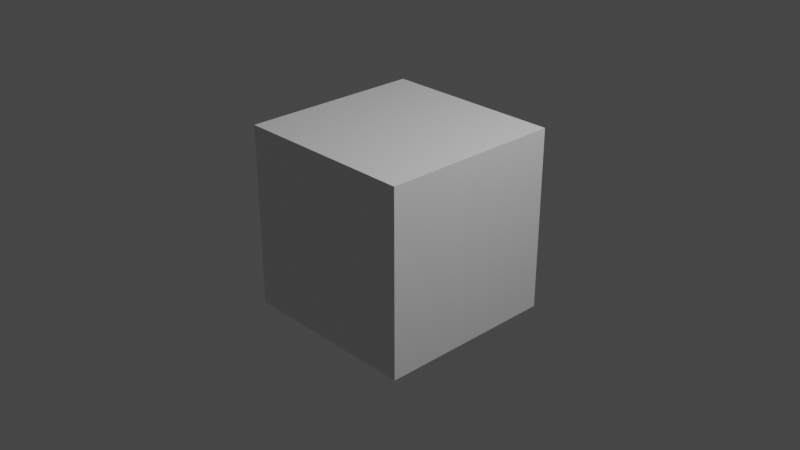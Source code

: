 # Source: DUGENET_YOUSFI_Fractales.blend  (saved by Blender 3.2.14; exported with 4.5.12 LTS)
import bpy
from mathutils import Matrix  # noqa: F401  (used for matrix-valued properties, if any)

bpy.ops.wm.read_factory_settings(use_empty=True)
scene = bpy.context.scene
scene.name = 'Scene'

# ---- collections
col_collection = bpy.data.collections.new('Collection'); scene.collection.children.link(col_collection)

# ---- materials (node trees are filled in below, after node groups)
mat_material = bpy.data.materials.new('Material')
mat_material.alpha_threshold = 0.0
mat_material.use_transparent_shadow = False
mat_material.line_color = (0.0, 0.0, 0.0, 1.0)

# ---- material node trees
mat_material.use_nodes = True; mat_material.node_tree.nodes.clear()
_N = mat_material.node_tree.nodes; _L = mat_material.node_tree.links
n0 = _N.new('ShaderNodeOutputMaterial'); n0.name = 'Material Output'; n0.location = (300, 300)
n1 = _N.new('ShaderNodeBsdfPrincipled'); n1.name = 'Principled BSDF'; n1.location = (10, 300)
n1.distribution = 'GGX'
n1.subsurface_method = 'RANDOM_WALK_SKIN'
n1.inputs[2].default_value = 0.4
n1.inputs[3].default_value = 1.45
n1.inputs[27].default_value = (0.0, 0.0, 0.0, 1.0)
n1.inputs[28].default_value = 1.0
_L.new(n1.outputs[0], n0.inputs[0])
n0.is_active_output = True

# ---- world
world_world = bpy.data.worlds.new('World'); scene.world = world_world
world_world.use_nodes = True; world_world.node_tree.nodes.clear()
_N = world_world.node_tree.nodes; _L = world_world.node_tree.links
n0 = _N.new('ShaderNodeOutputWorld'); n0.name = 'World Output'; n0.location = (300, 300)
n1 = _N.new('ShaderNodeBackground'); n1.name = 'Background'; n1.location = (10, 300)
n1.inputs[0].default_value = (0.05088, 0.05088, 0.05088, 1.0)
_L.new(n1.outputs[0], n0.inputs[0])
n0.is_active_output = True
world_world.color = (0.05088, 0.05088, 0.05088)
world_world.use_sun_shadow = False
world_world.sun_shadow_jitter_overblur = 0.0

# ---- cameras
cam_camera = bpy.data.cameras.new('Camera')
cam_camera.clip_end = 100.0
cam_camera.ortho_scale = 7.314

# ---- lights
light_light = bpy.data.lights.new('Light', 'POINT')
light_light.transmission_factor = 0.0
light_light.energy = 1000.0
light_light.shadow_soft_size = 0.1
light_light.shadow_maximum_resolution = 0.006
light_light.use_absolute_resolution = True

# ---- meshes
me_cube = bpy.data.meshes.new('Cube')
me_cube.from_pydata([(1.0, 1.0, 1.0), (1.0, 1.0, -1.0), (1.0, -1.0, 1.0), (1.0, -1.0, -1.0), (-1.0, 1.0, 1.0), (-1.0, 1.0, -1.0), (-1.0, -1.0, 1.0), (-1.0, -1.0, -1.0)], [], [(0, 4, 6, 2), (3, 2, 6, 7), (7, 6, 4, 5), (5, 1, 3, 7), (1, 0, 2, 3), (5, 4, 0, 1)])
_uv = me_cube.uv_layers.new(name='UVMap')
_uv.uv.foreach_set('vector', [0.625, 0.5, 0.875, 0.5, 0.875, 0.75, 0.625, 0.75, 0.375, 0.75, 0.625, 0.75, 0.625, 1.0, 0.375, 1.0, 0.375, 0.0, 0.625, 0.0, 0.625, 0.25, 0.375, 0.25, 0.125, 0.5, 0.375, 0.5, 0.375, 0.75, 0.125, 0.75, 0.375, 0.5, 0.625, 0.5, 0.625, 0.75, 0.375, 0.75, 0.375, 0.25, 0.625, 0.25, 0.625, 0.5, 0.375, 0.5])
me_cube.materials.append(mat_material)
me_cube.use_mirror_vertex_groups = False
me_cube.update()

# ---- objects
ob_cube = bpy.data.objects.new('Cube', me_cube)
ob_light = bpy.data.objects.new('Light', light_light)
ob_camera = bpy.data.objects.new('Camera', cam_camera)

# ---- transforms, parenting, visibility, modifiers, constraints
ob_cube.location = (0.0, 0.0, 0.0)
ob_cube.lock_rotations_4d = False
ob_cube.empty_display_type = 'ARROWS'
ob_cube.lineart.crease_threshold = 0.0
ob_light.location = (4.076, 1.005, 5.904)
ob_light.rotation_euler = (0.6503, 0.05522, 1.866)
ob_light.lock_rotations_4d = False
ob_light.empty_display_type = 'ARROWS'
ob_light.color = (0.0, 0.0, 0.0, 0.0)
ob_light.lineart.crease_threshold = 0.0
ob_camera.location = (7.359, -6.926, 4.958)
ob_camera.rotation_euler = (1.109, 0.0, 0.8149)
ob_camera.lock_rotations_4d = False
ob_camera.empty_display_type = 'ARROWS'
ob_camera.color = (0.0, 0.0, 0.0, 0.0)
ob_camera.display_type = 'WIRE'
ob_camera.lineart.crease_threshold = 0.0

# ---- collection membership
col_collection.objects.link(ob_cube)
col_collection.objects.link(ob_light)
col_collection.objects.link(ob_camera)

# ---- scene / render settings (as saved in the file)
scene.camera = ob_camera
scene.frame_start = 1; scene.frame_end = 250; scene.frame_set(1)
scene.render.engine = 'BLENDER_EEVEE_NEXT'
scene.cycles.sampling_pattern = 'TABULATED_SOBOL'
scene.cycles.use_light_tree = False
scene.view_settings.view_transform = 'Filmic'
bpy.context.view_layer.update()

